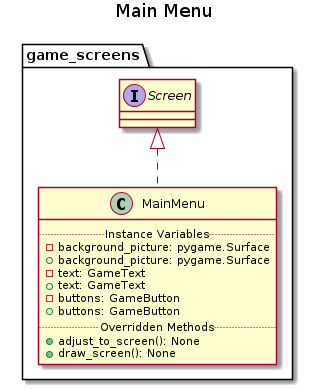

The diagram above was rendered by PlantUML. Its source (embedded in the PNG):
@startuml Main Menu
title Main Menu

package "game_screens" {
    class MainMenu implements Screen{
        ..Instance Variables..
        - background_picture: pygame.Surface
        + background_picture: pygame.Surface
        - text: GameText
        + text: GameText
        - buttons: GameButton
        + buttons: GameButton
        ..Overridden Methods..
        + adjust_to_screen(): None
        + draw_screen(): None
    }
}

@enduml